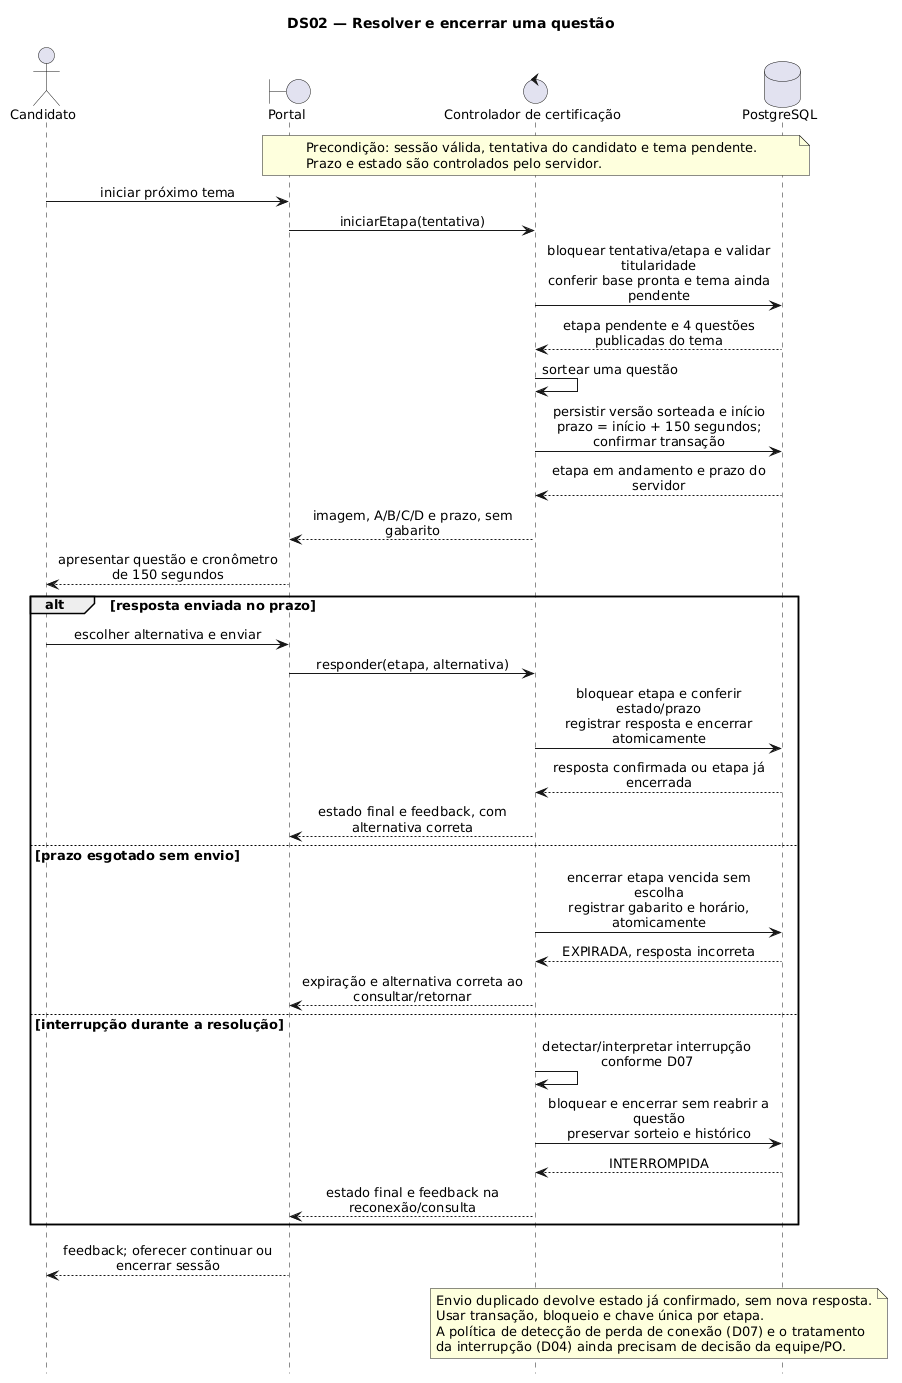

The diagram above was rendered by PlantUML. Its source (embedded in the PNG):
@startuml
hide footbox
skinparam shadowing false
skinparam defaultFontName DejaVu Sans
skinparam defaultFontSize 13
skinparam sequenceMessageAlign center
skinparam maxMessageSize 230
title DS02 — Resolver e encerrar uma questão
actor Candidato as C
boundary "Portal" as UI
control "Controlador de certificação" as API
database PostgreSQL as DB
note over UI, DB
Precondição: sessão válida, tentativa do candidato e tema pendente.
Prazo e estado são controlados pelo servidor.
end note
C -> UI: iniciar próximo tema
UI -> API: iniciarEtapa(tentativa)
API -> DB: bloquear tentativa/etapa e validar titularidade\nconferir base pronta e tema ainda pendente
DB --> API: etapa pendente e 4 questões publicadas do tema
API -> API: sortear uma questão
API -> DB: persistir versão sorteada e início\nprazo = início + 150 segundos; confirmar transação
DB --> API: etapa em andamento e prazo do servidor
API --> UI: imagem, A/B/C/D e prazo, sem gabarito
UI --> C: apresentar questão e cronômetro de 150 segundos
alt resposta enviada no prazo
 C -> UI: escolher alternativa e enviar
 UI -> API: responder(etapa, alternativa)
 API -> DB: bloquear etapa e conferir estado/prazo\nregistrar resposta e encerrar atomicamente
 DB --> API: resposta confirmada ou etapa já encerrada
 API --> UI: estado final e feedback, com alternativa correta
else prazo esgotado sem envio
 API -> DB: encerrar etapa vencida sem escolha\nregistrar gabarito e horário, atomicamente
 DB --> API: EXPIRADA, resposta incorreta
 API --> UI: expiração e alternativa correta ao consultar/retornar
else interrupção durante a resolução
 API -> API: detectar/interpretar interrupção conforme D07
 API -> DB: bloquear e encerrar sem reabrir a questão\npreservar sorteio e histórico
 DB --> API: INTERROMPIDA
 API --> UI: estado final e feedback na reconexão/consulta
end
UI --> C: feedback; oferecer continuar ou encerrar sessão
note over API, DB
Envio duplicado devolve estado já confirmado, sem nova resposta.
Usar transação, bloqueio e chave única por etapa.
A política de detecção de perda de conexão (D07) e o tratamento
da interrupção (D04) ainda precisam de decisão da equipe/PO.
end note
@enduml